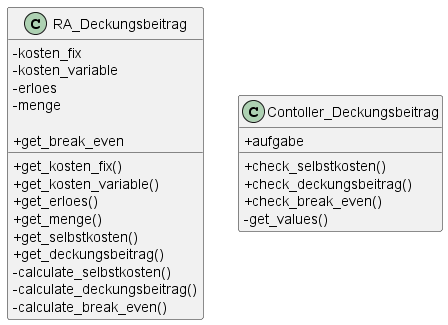

The diagram above was rendered by PlantUML. Its source (embedded in the PNG):
@startuml Klassendiagramm
skinparam ClassAttributeIconSize 0

class RA_Deckungsbeitrag {
    - kosten_fix
    - kosten_variable
    - erloes
    - menge
    
    + get_kosten_fix()
    + get_kosten_variable()
    + get_erloes()
    + get_menge()
    + get_selbstkosten()
    + get_deckungsbeitrag()
    + get_break_even

    - calculate_selbstkosten()
    - calculate_deckungsbeitrag()
    - calculate_break_even()
}


class Contoller_Deckungsbeitrag {
    + aufgabe

    + check_selbstkosten()
    + check_deckungsbeitrag()
    + check_break_even()
    - get_values()

}
@enduml